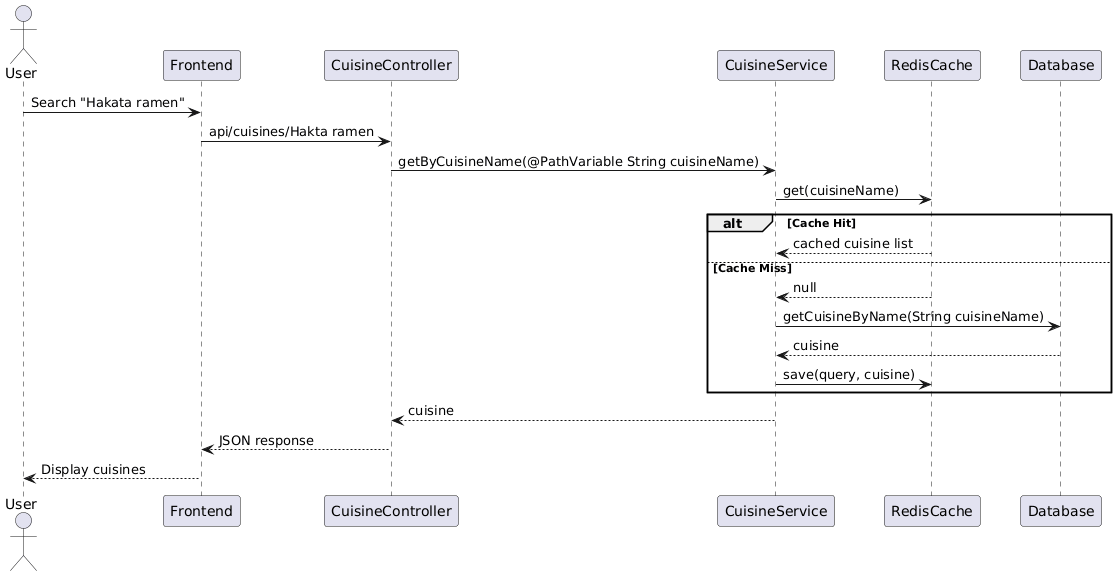

The diagram above was rendered by PlantUML. Its source (embedded in the PNG):
@startuml
actor User
participant Frontend
participant CuisineController as Controller
participant CuisineService as Service
participant RedisCache as Cache
participant Database as DB

User -> Frontend : Search "Hakata ramen"
Frontend -> Controller : api/cuisines/Hakta ramen
Controller -> Service : getByCuisineName(@PathVariable String cuisineName)
Service -> Cache : get(cuisineName)

alt Cache Hit
    Cache --> Service : cached cuisine list
else Cache Miss
    Cache --> Service : null
    Service -> DB : getCuisineByName(String cuisineName)
    DB --> Service : cuisine
    Service -> Cache : save(query, cuisine)
end

Service --> Controller : cuisine
Controller --> Frontend : JSON response
Frontend --> User : Display cuisines
@enduml